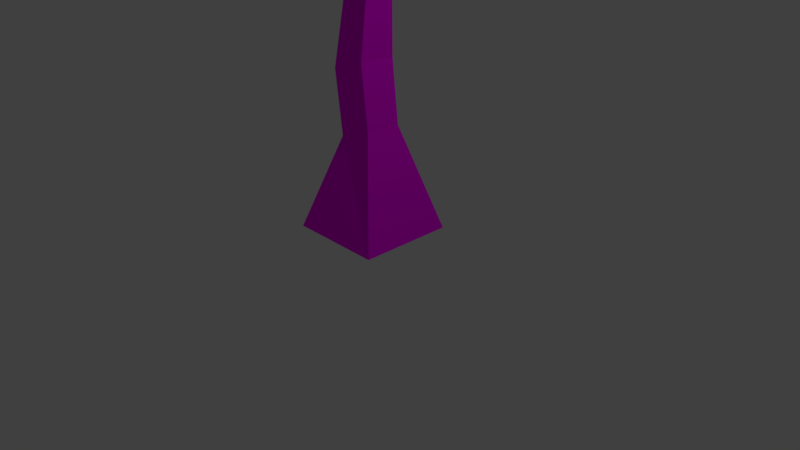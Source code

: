 # Source: tree.blend  (saved by Blender 2.79.0; exported with 4.5.12 LTS)
import bpy
from mathutils import Matrix  # noqa: F401  (used for matrix-valued properties, if any)

bpy.ops.wm.read_factory_settings(use_empty=True)
scene = bpy.context.scene
scene.name = 'Scene'

# ---- collections
col_collection_1 = bpy.data.collections.new('Collection 1'); scene.collection.children.link(col_collection_1)

# ---- images (referenced by path relative to the original .blend; pixels are not part of the script)
import os
ASSET_DIR = os.environ.get("B2B_ASSET_DIR", "")  # directory of the original .blend (textures are referenced by path, not embedded)
HERE = os.path.dirname(os.path.abspath(__file__))  # packed textures are extracted next to this script under _unpacked/

def load_image(name, relpath, width, height, colorspace="sRGB"):
    """Load a texture the original file referenced (path relative to the .blend, or extracted next to this script)."""
    p = next((c for c in (os.path.join(HERE, relpath), os.path.join(ASSET_DIR, relpath)) if relpath and os.path.exists(c)), "")
    if p:
        img = bpy.data.images.load(p, check_existing=True)
        img.name = name
    else:  # same state as the original file: an image datablock whose file is absent (Cycles renders it pink)
        img = bpy.data.images.new(name, width, height)
        img.source = "FILE"
        img.filepath = "//" + (relpath or name)
    img.colorspace_settings.name = colorspace
    return img
img_colorpalette_png = load_image('colorpalette.png', 'colorpalette.png', 1024, 1024, 'sRGB')

# ---- materials (node trees are filled in below, after node groups)
mat_material = bpy.data.materials.new('Material')
mat_material.alpha_threshold = 0.0
mat_material.roughness = 0.5
mat_material.line_color = (0.0, 0.0, 0.0, 1.0)

# ---- material node trees
mat_material.use_nodes = True; mat_material.node_tree.nodes.clear()
_N = mat_material.node_tree.nodes; _L = mat_material.node_tree.links
n0 = _N.new('ShaderNodeOutputMaterial'); n0.name = 'Material Output'; n0.location = (300, 300)
n1 = _N.new('ShaderNodeBsdfDiffuse'); n1.name = 'Diffuse BSDF'; n1.location = (10, 300)
n2 = _N.new('ShaderNodeTexImage'); n2.name = 'Image Texture'; n2.location = (-180, 300)
n2.width = 140
n2.image = img_colorpalette_png
_L.new(n1.outputs[0], n0.inputs[0])
_L.new(n2.outputs[0], n1.inputs[0])
n0.is_active_output = True

# ---- world
world_world = bpy.data.worlds.new('World'); scene.world = world_world
world_world.color = (0.05088, 0.05088, 0.05088)
world_world.use_sun_shadow = False
world_world.sun_shadow_jitter_overblur = 0.0
world_world.cycles.sampling_method = 'MANUAL'

# ---- cameras
cam_camera = bpy.data.cameras.new('Camera')
cam_camera.clip_end = 100.0
cam_camera.lens = 35.0
cam_camera.sensor_width = 32.0
cam_camera.sensor_height = 18.0
cam_camera.ortho_scale = 7.314
cam_camera.dof.focus_distance = 0.0

# ---- lights
light_lamp = bpy.data.lights.new('Lamp', 'POINT')
light_lamp.transmission_factor = 0.0
light_lamp.cutoff_distance = 30.0
light_lamp.energy = 100.0
light_lamp.shadow_buffer_clip_start = 1.001
light_lamp.shadow_soft_size = 0.1
light_lamp.shadow_maximum_resolution = 0.006
light_lamp.use_absolute_resolution = True

# ---- meshes
me_cube = bpy.data.meshes.new('Cube')
me_cube.from_pydata([(0.1, 1.257, -1.0), (0.1, -0.1002, -1.0), (-1.257, -0.1002, -1.0), (-1.257, 1.257, -1.0), (-0.3411, 0.8293, 0.474), (-0.3408, 0.3102, 0.4868), (-0.8341, 0.306, 0.325), (-0.8344, 0.825, 0.3122), (-0.3999, 0.7924, 2.104), (-0.4094, 0.3669, 2.087), (-0.7475, 0.7898, 2.35), (-0.757, 0.3644, 2.333), (-0.3027, 0.6371, 5.684), (-0.3027, 0.5197, 5.684), (-0.42, 0.6371, 5.684), (-0.42, 0.5197, 5.684), (-0.587, 0.5936, 6.497), (-0.5861, 0.5705, 6.497), (-0.61, 0.5926, 6.5), (-0.6091, 0.5695, 6.499), (-0.5533, 0.5813, 6.844), (-0.5529, 0.5697, 6.844), (-0.5648, 0.5808, 6.845), (-0.5644, 0.5692, 6.845), (-0.7061, 0.706, 4.731), (-0.4508, 0.706, 4.731), (-0.4508, 0.4507, 4.731), (-0.7061, 0.4507, 4.731), (-0.4197, 0.7371, 3.815), (-0.7372, 0.4196, 3.815), (-0.7372, 0.7371, 3.815), (-0.4197, 0.4196, 3.815), (-0.2632, 0.7644, 3.062), (-0.6127, 0.3924, 2.928), (-0.6099, 0.7655, 2.924), (-0.266, 0.3913, 3.066), (-0.9691, 0.3228, 1.199), (-0.9694, 0.8511, 1.186), (-0.4673, 0.8554, 1.351), (-0.467, 0.3272, 1.364), (-0.4282, 0.5063, 4.065), (-0.4423, 0.5204, 4.409), (-0.4423, 0.6364, 4.409), (-0.4282, 0.6505, 4.065), (0.4754, 0.5543, 5.366), (0.3365, 0.559, 5.297), (0.3365, 0.5977, 5.297), (0.4754, 0.6025, 5.366), (0.704, 0.7628, 5.571), (0.5651, 0.7675, 5.503), (0.5651, 0.8062, 5.503), (0.704, 0.811, 5.571), (0.1874, 0.5526, 4.951), (0.1874, 0.4702, 4.951), (0.08826, 0.478, 5.014), (0.08826, 0.5449, 5.014), (0.3365, 0.6098, 5.166), (0.2168, 0.5531, 5.161), (0.3365, 0.5469, 5.166), (0.2168, 0.6037, 5.161), (-0.6427, 0.7558, 3.264), (-0.6332, 0.7463, 3.546), (-0.5237, 0.7463, 3.546), (-0.5142, 0.7558, 3.264), (-1.559, 1.707, 4.429), (-1.555, 1.608, 4.366), (-1.51, 1.608, 4.366), (-1.506, 1.707, 4.429), (-1.247, 1.867, 4.03), (-1.119, 1.867, 4.03), (-1.128, 1.712, 4.038), (-1.238, 1.712, 4.038), (-1.829, 1.861, 4.633), (-1.825, 1.762, 4.57), (-1.78, 1.762, 4.57), (-1.776, 1.861, 4.633), (-0.4769, 0.3748, 2.429), (-0.5941, 0.3739, 2.512), (-0.5454, 0.3833, 2.713), (-0.4286, 0.383, 2.759), (0.2977, -1.314, 4.407), (0.287, -1.314, 4.401), (0.2779, -1.297, 4.396), (0.2808, -1.287, 4.399), (-0.1586, -1.139, 3.655), (-0.1876, -1.28, 3.561), (-0.258, -1.246, 3.586), (-0.2288, -1.158, 3.642)], [], [(0, 1, 2, 3), (37, 36, 11, 10), (0, 4, 5, 1), (1, 5, 6, 2), (2, 6, 7, 3), (4, 0, 3, 7), (25, 24, 14, 12), (38, 37, 10, 8), (36, 39, 9, 11), (39, 38, 8, 9), (15, 13, 17, 19), (27, 26, 13, 15), (26, 25, 12, 13), (24, 27, 15, 14), (18, 19, 23, 22), (13, 12, 16, 17), (14, 15, 19, 18), (12, 14, 18, 16), (20, 22, 23, 21), (16, 18, 22, 20), (19, 17, 21, 23), (17, 16, 20, 21), (30, 29, 27, 24), (26, 31, 40, 41), (29, 31, 26, 27), (28, 30, 24, 25), (28, 32, 63, 62), (33, 35, 31, 29), (35, 32, 28, 31), (34, 33, 29, 30), (10, 11, 33, 34), (9, 8, 32, 35), (35, 33, 78, 79), (8, 10, 34, 32), (5, 4, 38, 39), (6, 5, 39, 36), (4, 7, 37, 38), (7, 6, 36, 37), (58, 56, 47, 44), (25, 26, 41, 42), (31, 28, 43, 40), (28, 25, 42, 43), (47, 46, 50, 51), (59, 57, 45, 46), (56, 59, 46, 47), (57, 58, 44, 45), (48, 51, 50, 49), (45, 44, 48, 49), (44, 47, 51, 48), (46, 45, 49, 50), (41, 40, 53, 54), (43, 42, 55, 52), (42, 41, 54, 55), (40, 43, 52, 53), (54, 53, 58, 57), (52, 55, 59, 56), (55, 54, 57, 59), (53, 52, 56, 58), (69, 68, 64, 67), (30, 28, 62, 61), (32, 34, 60, 63), (34, 30, 61, 60), (66, 67, 75, 74), (71, 70, 66, 65), (70, 69, 67, 66), (68, 71, 65, 64), (60, 61, 71, 68), (62, 63, 69, 70), (61, 62, 70, 71), (63, 60, 68, 69), (75, 72, 73, 74), (64, 65, 73, 72), (67, 64, 72, 75), (65, 66, 74, 73), (85, 84, 83, 80), (33, 11, 77, 78), (11, 9, 76, 77), (9, 35, 79, 76), (81, 80, 83, 82), (86, 85, 80, 81), (84, 87, 82, 83), (87, 86, 81, 82), (78, 77, 86, 87), (79, 78, 87, 84), (77, 76, 85, 86), (76, 79, 84, 85)])
_uv = me_cube.uv_layers.new(name='UVMap')
_uv.uv.foreach_set('vector', [0.9297, 0.3279, 0.9297, 0.3166, 0.9481, 0.3166, 0.9481, 0.3279, 0.7023, 0.3723, 0.6952, 0.3721, 0.6957, 0.3626, 0.7014, 0.3624, 0.9114, 0.3819, 0.917, 0.3695, 0.924, 0.3694, 0.9297, 0.3819, 0.8747, 0.3819, 0.8808, 0.3694, 0.8874, 0.3707, 0.893, 0.3819, 0.893, 0.3819, 0.8983, 0.3706, 0.9054, 0.3707, 0.9114, 0.3819, 0.8686, 0.3694, 0.8747, 0.3819, 0.8563, 0.3819, 0.8619, 0.3708, 0.6637, 0.3428, 0.6602, 0.3428, 0.6641, 0.3349, 0.6657, 0.3349, 0.6634, 0.3708, 0.6566, 0.3722, 0.6596, 0.3625, 0.6643, 0.3646, 0.6857, 0.3721, 0.6789, 0.3707, 0.6781, 0.3647, 0.6828, 0.3627, 0.7202, 0.3707, 0.7131, 0.3708, 0.714, 0.3646, 0.7197, 0.3647, 0.6783, 0.3349, 0.6767, 0.3349, 0.6805, 0.3281, 0.6808, 0.3281, 0.6821, 0.3428, 0.6787, 0.3428, 0.6767, 0.3349, 0.6783, 0.3349, 0.7186, 0.3428, 0.7152, 0.3428, 0.7162, 0.3349, 0.7178, 0.3349, 0.7005, 0.3428, 0.697, 0.3428, 0.6978, 0.3347, 0.6994, 0.3347, 0.699, 0.3281, 0.6987, 0.3281, 0.6987, 0.3252, 0.6988, 0.3252, 0.7178, 0.3349, 0.7162, 0.3349, 0.7167, 0.3281, 0.717, 0.3281, 0.6994, 0.3347, 0.6978, 0.3347, 0.6987, 0.3281, 0.699, 0.3281, 0.6657, 0.3349, 0.6641, 0.3349, 0.6616, 0.3281, 0.6619, 0.3281, 0.734, 0.3566, 0.734, 0.3565, 0.7341, 0.3565, 0.7341, 0.3566, 0.6619, 0.3281, 0.6616, 0.3281, 0.6622, 0.3252, 0.6623, 0.3252, 0.6808, 0.3281, 0.6805, 0.3281, 0.6801, 0.3252, 0.6802, 0.3252, 0.717, 0.3281, 0.7167, 0.3281, 0.7169, 0.3252, 0.717, 0.3252, 0.7008, 0.3504, 0.6966, 0.3504, 0.697, 0.3428, 0.7005, 0.3428, 0.7186, 0.3428, 0.719, 0.3504, 0.7179, 0.3483, 0.7177, 0.3454, 0.6826, 0.3504, 0.6783, 0.3504, 0.6787, 0.3428, 0.6821, 0.3428, 0.6641, 0.3504, 0.6598, 0.3504, 0.6602, 0.3428, 0.6637, 0.3428, 0.6641, 0.3504, 0.6662, 0.3566, 0.6628, 0.355, 0.6627, 0.3526, 0.6809, 0.3577, 0.6762, 0.3566, 0.6783, 0.3504, 0.6826, 0.3504, 0.7195, 0.3566, 0.7144, 0.3567, 0.7147, 0.3504, 0.719, 0.3504, 0.7011, 0.3576, 0.696, 0.3576, 0.6966, 0.3504, 0.7008, 0.3504, 0.7014, 0.3624, 0.6957, 0.3626, 0.696, 0.3576, 0.7011, 0.3576, 0.7197, 0.3647, 0.714, 0.3646, 0.7144, 0.3567, 0.7195, 0.3566, 0.6762, 0.3566, 0.6809, 0.3577, 0.68, 0.3595, 0.6784, 0.3592, 0.6643, 0.3646, 0.6596, 0.3625, 0.6615, 0.3578, 0.6662, 0.3566, 0.7205, 0.378, 0.7135, 0.3781, 0.7131, 0.3708, 0.7202, 0.3707, 0.6839, 0.3794, 0.6772, 0.378, 0.6789, 0.3707, 0.6857, 0.3721, 0.665, 0.3781, 0.6584, 0.3794, 0.6566, 0.3722, 0.6634, 0.3708, 0.7018, 0.3793, 0.6948, 0.3792, 0.6952, 0.3721, 0.7023, 0.3723, 0.7177, 0.3395, 0.7168, 0.3395, 0.717, 0.3379, 0.7176, 0.3379, 0.7152, 0.3428, 0.7186, 0.3428, 0.7177, 0.3454, 0.7161, 0.3454, 0.719, 0.3504, 0.7147, 0.3504, 0.7159, 0.3483, 0.7179, 0.3483, 0.7147, 0.3504, 0.7152, 0.3428, 0.7161, 0.3454, 0.7159, 0.3483, 0.7364, 0.3753, 0.7376, 0.3744, 0.7376, 0.377, 0.7364, 0.3778, 0.7357, 0.3494, 0.7351, 0.3493, 0.7352, 0.3481, 0.7357, 0.3481, 0.7423, 0.3599, 0.741, 0.3605, 0.7413, 0.359, 0.7423, 0.3579, 0.7406, 0.347, 0.7419, 0.3476, 0.7419, 0.3496, 0.7409, 0.3485, 0.7375, 0.3741, 0.7371, 0.3744, 0.7359, 0.3734, 0.7362, 0.3732, 0.7362, 0.3703, 0.7375, 0.3712, 0.7375, 0.3741, 0.7362, 0.3732, 0.7359, 0.375, 0.7364, 0.3753, 0.7364, 0.3778, 0.7359, 0.3776, 0.7359, 0.3705, 0.7362, 0.3703, 0.7362, 0.3732, 0.7359, 0.3734, 0.7391, 0.3388, 0.742, 0.3365, 0.742, 0.3454, 0.7404, 0.3454, 0.7423, 0.371, 0.7395, 0.3687, 0.7406, 0.3621, 0.7422, 0.362, 0.7357, 0.3562, 0.7342, 0.3561, 0.734, 0.3506, 0.7349, 0.3507, 0.7179, 0.3483, 0.7159, 0.3483, 0.7175, 0.3412, 0.7186, 0.3412, 0.7404, 0.3454, 0.742, 0.3454, 0.7419, 0.3476, 0.7406, 0.347, 0.7422, 0.362, 0.7406, 0.3621, 0.741, 0.3605, 0.7423, 0.3599, 0.7349, 0.3507, 0.734, 0.3506, 0.7351, 0.3493, 0.7357, 0.3494, 0.7186, 0.3412, 0.7175, 0.3412, 0.7168, 0.3395, 0.7177, 0.3395, 0.7358, 0.3481, 0.737, 0.3488, 0.7363, 0.3531, 0.7357, 0.3528, 0.6598, 0.3504, 0.6641, 0.3504, 0.6627, 0.3526, 0.6612, 0.3526, 0.6662, 0.3566, 0.6615, 0.3578, 0.6611, 0.355, 0.6628, 0.355, 0.6615, 0.3578, 0.6598, 0.3504, 0.6612, 0.3526, 0.6611, 0.355, 0.7379, 0.3703, 0.7391, 0.3708, 0.7391, 0.3736, 0.7379, 0.373, 0.7349, 0.371, 0.7359, 0.3703, 0.7359, 0.3744, 0.7355, 0.3747, 0.7382, 0.3683, 0.7395, 0.3693, 0.7337, 0.3703, 0.7336, 0.3693, 0.7391, 0.337, 0.738, 0.3381, 0.734, 0.3375, 0.734, 0.3365, 0.7391, 0.3481, 0.7358, 0.347, 0.738, 0.3381, 0.7391, 0.337, 0.7363, 0.3592, 0.7395, 0.3579, 0.7395, 0.3693, 0.7382, 0.3683, 0.7336, 0.3708, 0.7349, 0.3703, 0.7349, 0.3804, 0.7336, 0.3808, 0.7438, 0.3797, 0.7423, 0.3792, 0.7423, 0.3687, 0.7438, 0.3693, 0.7391, 0.3736, 0.7387, 0.3739, 0.7375, 0.3733, 0.7379, 0.373, 0.7376, 0.3748, 0.7387, 0.3744, 0.7387, 0.377, 0.7376, 0.3774, 0.7357, 0.3528, 0.7363, 0.3531, 0.737, 0.3558, 0.7365, 0.3555, 0.7355, 0.3747, 0.7359, 0.3744, 0.7357, 0.3773, 0.7353, 0.3776, 0.7262, 0.3529, 0.7284, 0.3526, 0.734, 0.3577, 0.7338, 0.3579, 0.6809, 0.3577, 0.6828, 0.3627, 0.6806, 0.3612, 0.68, 0.3595, 0.6828, 0.3627, 0.6781, 0.3647, 0.6791, 0.3619, 0.6806, 0.3612, 0.6781, 0.3647, 0.6762, 0.3566, 0.6784, 0.3592, 0.6791, 0.3619, 0.734, 0.3563, 0.7341, 0.3562, 0.7341, 0.3565, 0.734, 0.3564, 0.738, 0.3563, 0.737, 0.3562, 0.738, 0.3481, 0.738, 0.3482, 0.738, 0.3485, 0.7388, 0.3481, 0.7388, 0.3557, 0.7387, 0.3557, 0.7276, 0.3637, 0.7262, 0.3636, 0.7335, 0.3579, 0.7336, 0.358, 0.7336, 0.3784, 0.7316, 0.3796, 0.7262, 0.3636, 0.7276, 0.3637, 0.7423, 0.3581, 0.7439, 0.3579, 0.7439, 0.3687, 0.7429, 0.3687, 0.7435, 0.3506, 0.742, 0.3504, 0.7427, 0.3365, 0.7435, 0.3369, 0.7307, 0.3365, 0.734, 0.3383, 0.7284, 0.3526, 0.7262, 0.3529])
me_cube.materials.append(mat_material)
me_cube.use_remesh_preserve_volume = False
me_cube.use_remesh_preserve_attributes = False
me_cube.use_mirror_vertex_groups = False
me_cube.update()

# ---- objects
ob_cube = bpy.data.objects.new('Cube', me_cube)
ob_lamp = bpy.data.objects.new('Lamp', light_lamp)
ob_camera = bpy.data.objects.new('Camera', cam_camera)

# ---- transforms, parenting, visibility, modifiers, constraints
ob_cube.location = (0.0, 0.0, 0.9833)
ob_cube.lock_rotations_4d = False
ob_cube.empty_display_type = 'ARROWS'
ob_cube.lineart.crease_threshold = 0.0
ob_lamp.location = (4.076, 1.005, 5.904)
ob_lamp.rotation_euler = (0.6503, 0.05522, 1.866)
ob_lamp.lock_rotations_4d = False
ob_lamp.empty_display_type = 'ARROWS'
ob_lamp.color = (0.0, 0.0, 0.0, 0.0)
ob_lamp.lineart.crease_threshold = 0.0
ob_camera.location = (7.481, -6.508, 5.344)
ob_camera.rotation_euler = (1.109, 0.0, 0.8149)
ob_camera.lock_rotations_4d = False
ob_camera.empty_display_type = 'ARROWS'
ob_camera.color = (0.0, 0.0, 0.0, 0.0)
ob_camera.display_type = 'WIRE'
ob_camera.lineart.crease_threshold = 0.0

# ---- collection membership
col_collection_1.objects.link(ob_cube)
col_collection_1.objects.link(ob_lamp)
col_collection_1.objects.link(ob_camera)

# ---- scene / render settings (as saved in the file)
scene.camera = ob_camera
scene.frame_start = 1; scene.frame_end = 250; scene.frame_set(0)
scene.render.engine = 'CYCLES'
scene.render.resolution_percentage = 50
scene.render.dither_intensity = 0.0
scene.cycles.use_denoising = False
scene.cycles.samples = 128
scene.cycles.sampling_pattern = 'TABULATED_SOBOL'
scene.cycles.use_adaptive_sampling = False
scene.cycles.use_light_tree = False
scene.cycles.blur_glossy = 0.0
scene.cycles.sample_clamp_indirect = 0.0
scene.view_settings.view_transform = 'Standard'
bpy.context.view_layer.update()
